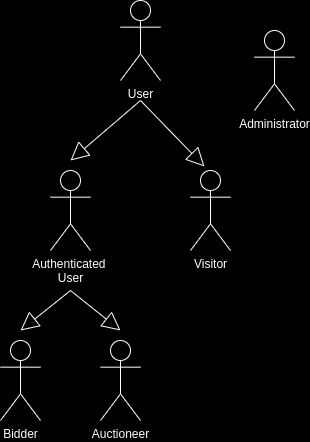

The diagram above was exported from draw.io. Its source (the exported page's mxGraphModel, read from the mxfile embedded in the PNG):
<mxGraphModel dx="525" dy="478" grid="1" gridSize="10" guides="1" tooltips="1" connect="1" arrows="1" fold="1" page="1" pageScale="1" pageWidth="827" pageHeight="1169" background="#000000" math="0" shadow="0">
  <root>
    <mxCell id="0" />
    <mxCell id="1" parent="0" />
    <mxCell id="FHQ6Pt4o-E7oLBZg4tdF-3" value="User" style="shape=umlActor;verticalLabelPosition=bottom;verticalAlign=top;html=1;" vertex="1" parent="1">
      <mxGeometry x="240" y="40" width="40" height="80" as="geometry" />
    </mxCell>
    <mxCell id="FHQ6Pt4o-E7oLBZg4tdF-4" value="Authenticated&amp;nbsp;&lt;br&gt;User" style="shape=umlActor;verticalLabelPosition=bottom;verticalAlign=top;html=1;" vertex="1" parent="1">
      <mxGeometry x="170" y="210" width="40" height="80" as="geometry" />
    </mxCell>
    <mxCell id="FHQ6Pt4o-E7oLBZg4tdF-6" value="Visitor" style="shape=umlActor;verticalLabelPosition=bottom;verticalAlign=top;html=1;" vertex="1" parent="1">
      <mxGeometry x="310" y="210" width="40" height="80" as="geometry" />
    </mxCell>
    <mxCell id="FHQ6Pt4o-E7oLBZg4tdF-7" value="Bidder" style="shape=umlActor;verticalLabelPosition=bottom;verticalAlign=top;html=1;" vertex="1" parent="1">
      <mxGeometry x="120" y="380" width="40" height="80" as="geometry" />
    </mxCell>
    <mxCell id="FHQ6Pt4o-E7oLBZg4tdF-8" value="Auctioneer" style="shape=umlActor;verticalLabelPosition=bottom;verticalAlign=top;html=1;" vertex="1" parent="1">
      <mxGeometry x="220" y="380" width="40" height="80" as="geometry" />
    </mxCell>
    <mxCell id="FHQ6Pt4o-E7oLBZg4tdF-9" value="" style="endArrow=block;endSize=16;endFill=0;html=1;rounded=0;" edge="1" parent="1">
      <mxGeometry width="160" relative="1" as="geometry">
        <mxPoint x="260" y="140" as="sourcePoint" />
        <mxPoint x="190" y="200" as="targetPoint" />
      </mxGeometry>
    </mxCell>
    <mxCell id="FHQ6Pt4o-E7oLBZg4tdF-10" value="" style="endArrow=block;endSize=16;endFill=0;html=1;rounded=0;entryX=0.35;entryY=-0.05;entryDx=0;entryDy=0;entryPerimeter=0;" edge="1" parent="1" target="FHQ6Pt4o-E7oLBZg4tdF-6">
      <mxGeometry width="160" relative="1" as="geometry">
        <mxPoint x="260" y="140" as="sourcePoint" />
        <mxPoint x="330" y="210" as="targetPoint" />
      </mxGeometry>
    </mxCell>
    <mxCell id="FHQ6Pt4o-E7oLBZg4tdF-11" value="" style="endArrow=block;endSize=16;endFill=0;html=1;rounded=0;" edge="1" parent="1">
      <mxGeometry width="160" relative="1" as="geometry">
        <mxPoint x="190" y="330" as="sourcePoint" />
        <mxPoint x="140" y="370" as="targetPoint" />
      </mxGeometry>
    </mxCell>
    <mxCell id="FHQ6Pt4o-E7oLBZg4tdF-12" value="" style="endArrow=block;endSize=16;endFill=0;html=1;rounded=0;" edge="1" parent="1">
      <mxGeometry width="160" relative="1" as="geometry">
        <mxPoint x="190" y="330" as="sourcePoint" />
        <mxPoint x="240" y="370" as="targetPoint" />
      </mxGeometry>
    </mxCell>
    <mxCell id="FHQ6Pt4o-E7oLBZg4tdF-13" value="Administrator" style="shape=umlActor;verticalLabelPosition=bottom;verticalAlign=top;html=1;" vertex="1" parent="1">
      <mxGeometry x="374" y="70" width="40" height="80" as="geometry" />
    </mxCell>
  </root>
</mxGraphModel>